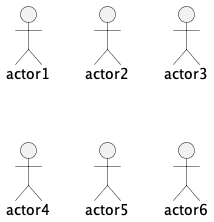

The diagram above was rendered by PlantUML. Its source (embedded in the PNG):
@startuml
:actor1:
:actor2: as act1

actor actor3
actor actor4 as act4

"actor5"
"actor6" as act6
@enduml